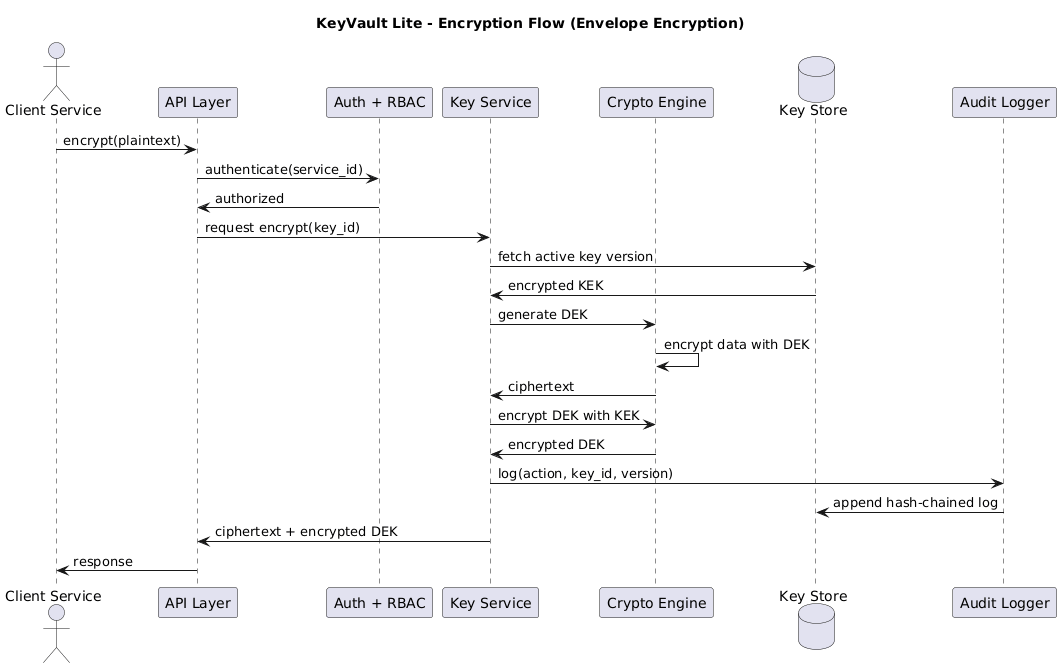

The diagram above was rendered by PlantUML. Its source (embedded in the PNG):
@startuml
title KeyVault Lite - Encryption Flow (Envelope Encryption)

actor "Client Service" as Client
participant "API Layer" as API
participant "Auth + RBAC" as AUTH
participant "Key Service" as KEY
participant "Crypto Engine" as CRYPTO
database "Key Store" as DB
participant "Audit Logger" as AUDIT

Client -> API : encrypt(plaintext)
API -> AUTH : authenticate(service_id)
AUTH -> API : authorized

API -> KEY : request encrypt(key_id)
KEY -> DB : fetch active key version
DB -> KEY : encrypted KEK

KEY -> CRYPTO : generate DEK
CRYPTO -> CRYPTO : encrypt data with DEK
CRYPTO -> KEY : ciphertext

KEY -> CRYPTO : encrypt DEK with KEK
CRYPTO -> KEY : encrypted DEK

KEY -> AUDIT : log(action, key_id, version)
AUDIT -> DB : append hash-chained log

KEY -> API : ciphertext + encrypted DEK
API -> Client : response
@enduml